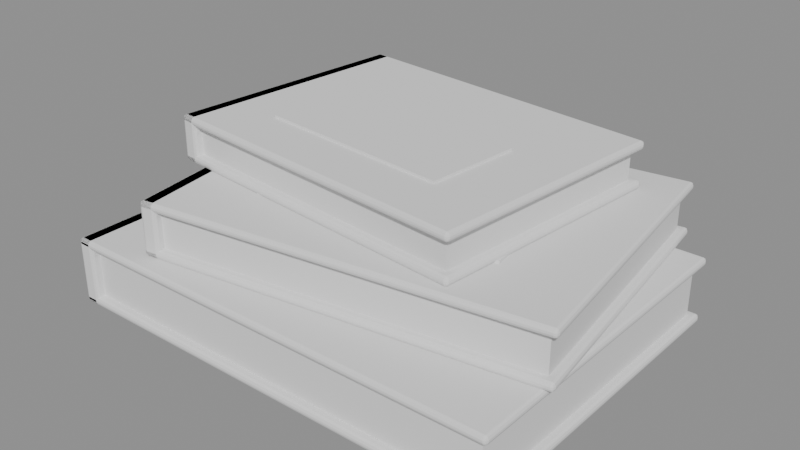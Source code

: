 # Source: books_stack.blend  (saved by Blender 5.3.31; exported with 4.5.12 LTS)
import bpy
from mathutils import Matrix  # noqa: F401  (used for matrix-valued properties, if any)

bpy.ops.wm.read_factory_settings(use_empty=True)
scene = bpy.context.scene
scene.name = 'Scene'

# ---- meshes
me_books_stack0b = bpy.data.meshes.new('books_stack0b')
me_books_stack0b.from_pydata([(-0.11, -0.16, 0.0), (-0.11, -0.16, 0.004), (-0.11, 0.0, 0.0), (-0.11, 0.0, 0.004), (0.11, -0.16, 0.0), (0.11, -0.16, 0.004), (0.11, 0.0, 0.0), (0.11, 0.0, 0.004)], [], [(0, 1, 3, 2), (2, 3, 7, 6), (6, 7, 5, 4), (4, 5, 1, 0), (2, 6, 4, 0), (7, 3, 1, 5)])
me_books_stack0b.update()
me_books_stack0t = bpy.data.meshes.new('books_stack0t')
me_books_stack0t.from_pydata([(-0.11, -0.16, 0.028), (-0.11, -0.16, 0.032), (-0.11, 0.0, 0.028), (-0.11, 0.0, 0.032), (0.11, -0.16, 0.028), (0.11, -0.16, 0.032), (0.11, 0.0, 0.028), (0.11, 0.0, 0.032)], [], [(0, 1, 3, 2), (2, 3, 7, 6), (6, 7, 5, 4), (4, 5, 1, 0), (2, 6, 4, 0), (7, 3, 1, 5)])
me_books_stack0t.update()
me_books_stack0s = bpy.data.meshes.new('books_stack0s')
me_books_stack0s.from_pydata([(-0.11, -0.16, 0.0), (-0.11, -0.16, 0.032), (-0.11, 0.0, 0.0), (-0.11, 0.0, 0.032), (-0.102, -0.16, 0.0), (-0.102, -0.16, 0.032), (-0.102, 0.0, 0.0), (-0.102, 0.0, 0.032)], [], [(0, 1, 3, 2), (2, 3, 7, 6), (6, 7, 5, 4), (4, 5, 1, 0), (2, 6, 4, 0), (7, 3, 1, 5)])
me_books_stack0s.update()
me_books_stack0p = bpy.data.meshes.new('books_stack0p')
me_books_stack0p.from_pydata([(-0.102, -0.156, 0.004), (-0.102, -0.156, 0.028), (-0.102, -0.004, 0.004), (-0.102, -0.004, 0.028), (0.106, -0.156, 0.004), (0.106, -0.156, 0.028), (0.106, -0.004, 0.004), (0.106, -0.004, 0.028)], [], [(0, 1, 3, 2), (2, 3, 7, 6), (6, 7, 5, 4), (4, 5, 1, 0), (2, 6, 4, 0), (7, 3, 1, 5)])
me_books_stack0p.update()
me_books_stack0r = bpy.data.meshes.new('books_stack0r')
me_books_stack0r.from_pydata([(-0.1106, -0.0992, 0.003), (-0.1106, -0.0992, 0.029), (-0.1106, -0.0608, 0.003), (-0.1106, -0.0608, 0.029), (-0.107, -0.0992, 0.003), (-0.107, -0.0992, 0.029), (-0.107, -0.0608, 0.003), (-0.107, -0.0608, 0.029)], [], [(0, 1, 3, 2), (2, 3, 7, 6), (6, 7, 5, 4), (4, 5, 1, 0), (2, 6, 4, 0), (7, 3, 1, 5)])
me_books_stack0r.update()
me_books_stack0l = bpy.data.meshes.new('books_stack0l')
me_books_stack0l.from_pydata([(-0.066, -0.1248, 0.032), (-0.066, -0.1248, 0.0332), (-0.066, -0.064, 0.032), (-0.066, -0.064, 0.0332), (0.066, -0.1248, 0.032), (0.066, -0.1248, 0.0332), (0.066, -0.064, 0.032), (0.066, -0.064, 0.0332)], [], [(0, 1, 3, 2), (2, 3, 7, 6), (6, 7, 5, 4), (4, 5, 1, 0), (2, 6, 4, 0), (7, 3, 1, 5)])
me_books_stack0l.update()
me_books_stack0sl = bpy.data.meshes.new('books_stack0sl')
me_books_stack0sl.from_pydata([(-0.1112, -0.128, 0.0064), (-0.1112, -0.128, 0.0256), (-0.1112, -0.032, 0.0064), (-0.1112, -0.032, 0.0256), (-0.109, -0.128, 0.0064), (-0.109, -0.128, 0.0256), (-0.109, -0.032, 0.0064), (-0.109, -0.032, 0.0256)], [], [(0, 1, 3, 2), (2, 3, 7, 6), (6, 7, 5, 4), (4, 5, 1, 0), (2, 6, 4, 0), (7, 3, 1, 5)])
me_books_stack0sl.update()
me_books_stack1b = bpy.data.meshes.new('books_stack1b')
me_books_stack1b.from_pydata([(-0.095, -0.14, 0.032), (-0.095, -0.14, 0.036), (-0.095, 0.0, 0.032), (-0.095, 0.0, 0.036), (0.095, -0.14, 0.032), (0.095, -0.14, 0.036), (0.095, 0.0, 0.032), (0.095, 0.0, 0.036)], [], [(0, 1, 3, 2), (2, 3, 7, 6), (6, 7, 5, 4), (4, 5, 1, 0), (2, 6, 4, 0), (7, 3, 1, 5)])
me_books_stack1b.update()
me_books_stack1t = bpy.data.meshes.new('books_stack1t')
me_books_stack1t.from_pydata([(-0.095, -0.14, 0.054), (-0.095, -0.14, 0.058), (-0.095, 0.0, 0.054), (-0.095, 0.0, 0.058), (0.095, -0.14, 0.054), (0.095, -0.14, 0.058), (0.095, 0.0, 0.054), (0.095, 0.0, 0.058)], [], [(0, 1, 3, 2), (2, 3, 7, 6), (6, 7, 5, 4), (4, 5, 1, 0), (2, 6, 4, 0), (7, 3, 1, 5)])
me_books_stack1t.update()
me_books_stack1s = bpy.data.meshes.new('books_stack1s')
me_books_stack1s.from_pydata([(-0.095, -0.14, 0.032), (-0.095, -0.14, 0.058), (-0.095, 0.0, 0.032), (-0.095, 0.0, 0.058), (-0.087, -0.14, 0.032), (-0.087, -0.14, 0.058), (-0.087, 0.0, 0.032), (-0.087, 0.0, 0.058)], [], [(0, 1, 3, 2), (2, 3, 7, 6), (6, 7, 5, 4), (4, 5, 1, 0), (2, 6, 4, 0), (7, 3, 1, 5)])
me_books_stack1s.update()
me_books_stack1p = bpy.data.meshes.new('books_stack1p')
me_books_stack1p.from_pydata([(-0.087, -0.136, 0.036), (-0.087, -0.136, 0.054), (-0.087, -0.004, 0.036), (-0.087, -0.004, 0.054), (0.091, -0.136, 0.036), (0.091, -0.136, 0.054), (0.091, -0.004, 0.036), (0.091, -0.004, 0.054)], [], [(0, 1, 3, 2), (2, 3, 7, 6), (6, 7, 5, 4), (4, 5, 1, 0), (2, 6, 4, 0), (7, 3, 1, 5)])
me_books_stack1p.update()
me_books_stack1r = bpy.data.meshes.new('books_stack1r')
me_books_stack1r.from_pydata([(-0.0956, -0.0868, 0.035), (-0.0956, -0.0868, 0.055), (-0.0956, -0.0532, 0.035), (-0.0956, -0.0532, 0.055), (-0.092, -0.0868, 0.035), (-0.092, -0.0868, 0.055), (-0.092, -0.0532, 0.035), (-0.092, -0.0532, 0.055)], [], [(0, 1, 3, 2), (2, 3, 7, 6), (6, 7, 5, 4), (4, 5, 1, 0), (2, 6, 4, 0), (7, 3, 1, 5)])
me_books_stack1r.update()
me_books_stack1l = bpy.data.meshes.new('books_stack1l')
me_books_stack1l.from_pydata([(-0.057, -0.1092, 0.058), (-0.057, -0.1092, 0.0592), (-0.057, -0.056, 0.058), (-0.057, -0.056, 0.0592), (0.057, -0.1092, 0.058), (0.057, -0.1092, 0.0592), (0.057, -0.056, 0.058), (0.057, -0.056, 0.0592)], [], [(0, 1, 3, 2), (2, 3, 7, 6), (6, 7, 5, 4), (4, 5, 1, 0), (2, 6, 4, 0), (7, 3, 1, 5)])
me_books_stack1l.update()
me_books_stack1sl = bpy.data.meshes.new('books_stack1sl')
me_books_stack1sl.from_pydata([(-0.0962, -0.112, 0.0372), (-0.0962, -0.112, 0.0528), (-0.0962, -0.028, 0.0372), (-0.0962, -0.028, 0.0528), (-0.094, -0.112, 0.0372), (-0.094, -0.112, 0.0528), (-0.094, -0.028, 0.0372), (-0.094, -0.028, 0.0528)], [], [(0, 1, 3, 2), (2, 3, 7, 6), (6, 7, 5, 4), (4, 5, 1, 0), (2, 6, 4, 0), (7, 3, 1, 5)])
me_books_stack1sl.update()
me_books_stack2b = bpy.data.meshes.new('books_stack2b')
me_books_stack2b.from_pydata([(-0.08, -0.12, 0.058), (-0.08, -0.12, 0.062), (-0.08, 0.0, 0.058), (-0.08, 0.0, 0.062), (0.08, -0.12, 0.058), (0.08, -0.12, 0.062), (0.08, 0.0, 0.058), (0.08, 0.0, 0.062)], [], [(0, 1, 3, 2), (2, 3, 7, 6), (6, 7, 5, 4), (4, 5, 1, 0), (2, 6, 4, 0), (7, 3, 1, 5)])
me_books_stack2b.update()
me_books_stack2t = bpy.data.meshes.new('books_stack2t')
me_books_stack2t.from_pydata([(-0.08, -0.12, 0.076), (-0.08, -0.12, 0.08), (-0.08, 0.0, 0.076), (-0.08, 0.0, 0.08), (0.08, -0.12, 0.076), (0.08, -0.12, 0.08), (0.08, 0.0, 0.076), (0.08, 0.0, 0.08)], [], [(0, 1, 3, 2), (2, 3, 7, 6), (6, 7, 5, 4), (4, 5, 1, 0), (2, 6, 4, 0), (7, 3, 1, 5)])
me_books_stack2t.update()
me_books_stack2s = bpy.data.meshes.new('books_stack2s')
me_books_stack2s.from_pydata([(-0.08, -0.12, 0.058), (-0.08, -0.12, 0.08), (-0.08, 0.0, 0.058), (-0.08, 0.0, 0.08), (-0.072, -0.12, 0.058), (-0.072, -0.12, 0.08), (-0.072, 0.0, 0.058), (-0.072, 0.0, 0.08)], [], [(0, 1, 3, 2), (2, 3, 7, 6), (6, 7, 5, 4), (4, 5, 1, 0), (2, 6, 4, 0), (7, 3, 1, 5)])
me_books_stack2s.update()
me_books_stack2p = bpy.data.meshes.new('books_stack2p')
me_books_stack2p.from_pydata([(-0.072, -0.116, 0.062), (-0.072, -0.116, 0.076), (-0.072, -0.004, 0.062), (-0.072, -0.004, 0.076), (0.076, -0.116, 0.062), (0.076, -0.116, 0.076), (0.076, -0.004, 0.062), (0.076, -0.004, 0.076)], [], [(0, 1, 3, 2), (2, 3, 7, 6), (6, 7, 5, 4), (4, 5, 1, 0), (2, 6, 4, 0), (7, 3, 1, 5)])
me_books_stack2p.update()
me_books_stack2r = bpy.data.meshes.new('books_stack2r')
me_books_stack2r.from_pydata([(-0.0806, -0.0744, 0.061), (-0.0806, -0.0744, 0.077), (-0.0806, -0.0456, 0.061), (-0.0806, -0.0456, 0.077), (-0.077, -0.0744, 0.061), (-0.077, -0.0744, 0.077), (-0.077, -0.0456, 0.061), (-0.077, -0.0456, 0.077)], [], [(0, 1, 3, 2), (2, 3, 7, 6), (6, 7, 5, 4), (4, 5, 1, 0), (2, 6, 4, 0), (7, 3, 1, 5)])
me_books_stack2r.update()
me_books_stack2l = bpy.data.meshes.new('books_stack2l')
me_books_stack2l.from_pydata([(-0.048, -0.0936, 0.08), (-0.048, -0.0936, 0.0812), (-0.048, -0.048, 0.08), (-0.048, -0.048, 0.0812), (0.048, -0.0936, 0.08), (0.048, -0.0936, 0.0812), (0.048, -0.048, 0.08), (0.048, -0.048, 0.0812)], [], [(0, 1, 3, 2), (2, 3, 7, 6), (6, 7, 5, 4), (4, 5, 1, 0), (2, 6, 4, 0), (7, 3, 1, 5)])
me_books_stack2l.update()
me_books_stack2sl = bpy.data.meshes.new('books_stack2sl')
me_books_stack2sl.from_pydata([(-0.0812, -0.096, 0.0624), (-0.0812, -0.096, 0.0756), (-0.0812, -0.024, 0.0624), (-0.0812, -0.024, 0.0756), (-0.079, -0.096, 0.0624), (-0.079, -0.096, 0.0756), (-0.079, -0.024, 0.0624), (-0.079, -0.024, 0.0756)], [], [(0, 1, 3, 2), (2, 3, 7, 6), (6, 7, 5, 4), (4, 5, 1, 0), (2, 6, 4, 0), (7, 3, 1, 5)])
me_books_stack2sl.update()

# ---- objects
ob_books_stack0b = bpy.data.objects.new('books_stack0b', me_books_stack0b)
ob_books_stack0t = bpy.data.objects.new('books_stack0t', me_books_stack0t)
ob_books_stack0s = bpy.data.objects.new('books_stack0s', me_books_stack0s)
ob_books_stack0p = bpy.data.objects.new('books_stack0p', me_books_stack0p)
ob_books_stack0r = bpy.data.objects.new('books_stack0r', me_books_stack0r)
ob_books_stack0l = bpy.data.objects.new('books_stack0l', me_books_stack0l)
ob_books_stack0sl = bpy.data.objects.new('books_stack0sl', me_books_stack0sl)
ob_books_stack1b = bpy.data.objects.new('books_stack1b', me_books_stack1b)
ob_books_stack1t = bpy.data.objects.new('books_stack1t', me_books_stack1t)
ob_books_stack1s = bpy.data.objects.new('books_stack1s', me_books_stack1s)
ob_books_stack1p = bpy.data.objects.new('books_stack1p', me_books_stack1p)
ob_books_stack1r = bpy.data.objects.new('books_stack1r', me_books_stack1r)
ob_books_stack1l = bpy.data.objects.new('books_stack1l', me_books_stack1l)
ob_books_stack1sl = bpy.data.objects.new('books_stack1sl', me_books_stack1sl)
ob_books_stack2b = bpy.data.objects.new('books_stack2b', me_books_stack2b)
ob_books_stack2t = bpy.data.objects.new('books_stack2t', me_books_stack2t)
ob_books_stack2s = bpy.data.objects.new('books_stack2s', me_books_stack2s)
ob_books_stack2p = bpy.data.objects.new('books_stack2p', me_books_stack2p)
ob_books_stack2r = bpy.data.objects.new('books_stack2r', me_books_stack2r)
ob_books_stack2l = bpy.data.objects.new('books_stack2l', me_books_stack2l)
ob_books_stack2sl = bpy.data.objects.new('books_stack2sl', me_books_stack2sl)

# ---- transforms, parenting, visibility, modifiers, constraints
ob_books_stack0b.location = (0.0, 0.0, 0.0)
_m = ob_books_stack0b.modifiers.new('bev', 'BEVEL')
_m.width = 0.0015
_m.width_pct = 0.0015
_m.segments = 2
ob_books_stack0t.location = (0.0, 0.0, 0.0)
_m = ob_books_stack0t.modifiers.new('bev', 'BEVEL')
_m.width = 0.0015
_m.width_pct = 0.0015
_m.segments = 2
ob_books_stack0s.location = (0.0, 0.0, 0.0)
_m = ob_books_stack0s.modifiers.new('bev', 'BEVEL')
_m.width = 0.0015
_m.width_pct = 0.0015
_m.segments = 2
ob_books_stack0p.location = (0.0, 0.0, 0.0)
ob_books_stack0r.location = (0.0, 0.0, 0.0)
ob_books_stack0l.location = (0.0, 0.0, 0.0)
ob_books_stack0sl.location = (0.0, 0.0, 0.0)
ob_books_stack1b.location = (0.0, 0.0, 0.0)
ob_books_stack1b.rotation_euler = (0.0, 0.0, 0.14)
_m = ob_books_stack1b.modifiers.new('bev', 'BEVEL')
_m.width = 0.0015
_m.width_pct = 0.0015
_m.segments = 2
ob_books_stack1t.location = (0.0, 0.0, 0.0)
ob_books_stack1t.rotation_euler = (0.0, 0.0, 0.14)
_m = ob_books_stack1t.modifiers.new('bev', 'BEVEL')
_m.width = 0.0015
_m.width_pct = 0.0015
_m.segments = 2
ob_books_stack1s.location = (0.0, 0.0, 0.0)
ob_books_stack1s.rotation_euler = (0.0, 0.0, 0.14)
_m = ob_books_stack1s.modifiers.new('bev', 'BEVEL')
_m.width = 0.0015
_m.width_pct = 0.0015
_m.segments = 2
ob_books_stack1p.location = (0.0, 0.0, 0.0)
ob_books_stack1p.rotation_euler = (0.0, 0.0, 0.14)
ob_books_stack1r.location = (0.0, 0.0, 0.0)
ob_books_stack1r.rotation_euler = (0.0, 0.0, 0.14)
ob_books_stack1l.location = (0.0, 0.0, 0.0)
ob_books_stack1l.rotation_euler = (0.0, 0.0, 0.14)
ob_books_stack1sl.location = (0.0, 0.0, 0.0)
ob_books_stack1sl.rotation_euler = (0.0, 0.0, 0.14)
ob_books_stack2b.location = (0.0, 0.0, 0.0)
ob_books_stack2b.rotation_euler = (0.0, 0.0, -0.1)
_m = ob_books_stack2b.modifiers.new('bev', 'BEVEL')
_m.width = 0.0015
_m.width_pct = 0.0015
_m.segments = 2
ob_books_stack2t.location = (0.0, 0.0, 0.0)
ob_books_stack2t.rotation_euler = (0.0, 0.0, -0.1)
_m = ob_books_stack2t.modifiers.new('bev', 'BEVEL')
_m.width = 0.0015
_m.width_pct = 0.0015
_m.segments = 2
ob_books_stack2s.location = (0.0, 0.0, 0.0)
ob_books_stack2s.rotation_euler = (0.0, 0.0, -0.1)
_m = ob_books_stack2s.modifiers.new('bev', 'BEVEL')
_m.width = 0.0015
_m.width_pct = 0.0015
_m.segments = 2
ob_books_stack2p.location = (0.0, 0.0, 0.0)
ob_books_stack2p.rotation_euler = (0.0, 0.0, -0.1)
ob_books_stack2r.location = (0.0, 0.0, 0.0)
ob_books_stack2r.rotation_euler = (0.0, 0.0, -0.1)
ob_books_stack2l.location = (0.0, 0.0, 0.0)
ob_books_stack2l.rotation_euler = (0.0, 0.0, -0.1)
ob_books_stack2sl.location = (0.0, 0.0, 0.0)
ob_books_stack2sl.rotation_euler = (0.0, 0.0, -0.1)

# ---- collection membership
scene.collection.objects.link(ob_books_stack0b)
scene.collection.objects.link(ob_books_stack0t)
scene.collection.objects.link(ob_books_stack0s)
scene.collection.objects.link(ob_books_stack0p)
scene.collection.objects.link(ob_books_stack0r)
scene.collection.objects.link(ob_books_stack0l)
scene.collection.objects.link(ob_books_stack0sl)
scene.collection.objects.link(ob_books_stack1b)
scene.collection.objects.link(ob_books_stack1t)
scene.collection.objects.link(ob_books_stack1s)
scene.collection.objects.link(ob_books_stack1p)
scene.collection.objects.link(ob_books_stack1r)
scene.collection.objects.link(ob_books_stack1l)
scene.collection.objects.link(ob_books_stack1sl)
scene.collection.objects.link(ob_books_stack2b)
scene.collection.objects.link(ob_books_stack2t)
scene.collection.objects.link(ob_books_stack2s)
scene.collection.objects.link(ob_books_stack2p)
scene.collection.objects.link(ob_books_stack2r)
scene.collection.objects.link(ob_books_stack2l)
scene.collection.objects.link(ob_books_stack2sl)

# ---- scene / render settings (as saved in the file)
scene.frame_start = 1; scene.frame_end = 250; scene.frame_set(1)
scene.render.engine = 'BLENDER_EEVEE_NEXT'
scene.render.bake_bias = 0.0
scene.render.bake_samples = 0
scene.render.compositor_device = 'GPU'
scene.eevee.use_volume_custom_range = False
scene.eevee.fast_gi_thickness_near = 0.1
scene.eevee.fast_gi_thickness_far = 0.0
scene.eevee.ray_tracing_options.screen_trace_thickness = 0.1
bpy.context.view_layer.update()

# ---- added for rendering (the .blend has no active camera and no usable light): camera, sun + grey world if the file has none
cam_auto = bpy.data.cameras.new('AutoCamera')
cam_auto.lens = 50.0
cam_auto.sensor_width = 36.0
cam_auto.clip_end = 1000.0
ob_auto_camera = bpy.data.objects.new('AutoCamera', cam_auto)
scene.collection.objects.link(ob_auto_camera)
ob_auto_camera.location = (0.274339, -0.401135, 0.259109)
ob_auto_camera.rotation_euler = (1.09748, -7.21219e-08, 0.694738)
scene.camera = ob_auto_camera
light_auto_sun = bpy.data.lights.new('AutoSun', 'SUN')
light_auto_sun.energy = 3.0
light_auto_sun.angle = 0.0523599
ob_auto_sun = bpy.data.objects.new('AutoSun', light_auto_sun)
scene.collection.objects.link(ob_auto_sun)
ob_auto_sun.rotation_euler = (0.872665, 0.174533, 0.523599)
if scene.world is None:
    world_auto = bpy.data.worlds.new('AutoWorld')
    world_auto.color = (0.3, 0.3, 0.3)
    scene.world = world_auto
bpy.context.view_layer.update()
